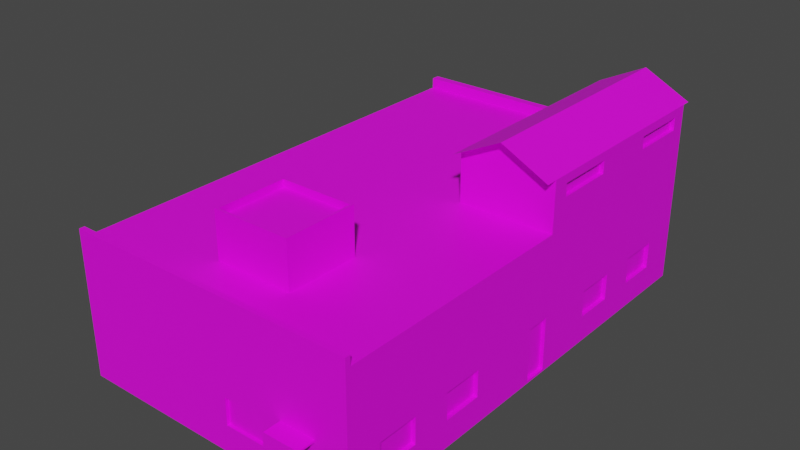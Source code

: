 # Source: Stroenie005.blend  (saved by Blender 3.6.13; exported with 4.5.12 LTS)
import bpy
from mathutils import Matrix  # noqa: F401  (used for matrix-valued properties, if any)

bpy.ops.wm.read_factory_settings(use_empty=True)
scene = bpy.context.scene
scene.name = 'Scene'

# ---- collections
col_collection = bpy.data.collections.new('Collection'); scene.collection.children.link(col_collection)

# ---- images (referenced by path relative to the original .blend; pixels are not part of the script)
import os
ASSET_DIR = os.environ.get("B2B_ASSET_DIR", "")  # directory of the original .blend (textures are referenced by path, not embedded)
HERE = os.path.dirname(os.path.abspath(__file__))  # packed textures are extracted next to this script under _unpacked/

def load_image(name, relpath, width, height, colorspace="sRGB"):
    """Load a texture the original file referenced (path relative to the .blend, or extracted next to this script)."""
    p = next((c for c in (os.path.join(HERE, relpath), os.path.join(ASSET_DIR, relpath)) if relpath and os.path.exists(c)), "")
    if p:
        img = bpy.data.images.load(p, check_existing=True)
        img.name = name
    else:  # same state as the original file: an image datablock whose file is absent (Cycles renders it pink)
        img = bpy.data.images.new(name, width, height)
        img.source = "FILE"
        img.filepath = "//" + (relpath or name)
    img.colorspace_settings.name = colorspace
    return img
img_beton016_jpg = load_image('beton016.jpg', 'beton016.jpg', 1024, 1024, 'sRGB')
img_krysha_002_jpg = load_image('krysha 002.jpg', 'krysha 002.jpg', 1024, 1024, 'sRGB')
img_21580329_dark_gray_weathered_slate_roof_background_texture_stoc = load_image('21580329-Dark-gray-weathered-slate-roof-background-texture-Stoc', '21580329-Dark-gray-weathered-slate-roof-background-texture-Stock-Photo.jpg', 1024, 1024, 'sRGB')
img_okno022_jpg = load_image('okno022.jpg', 'okno022.jpg', 1024, 1024, 'sRGB')
img_1663122558_19_phonoteka_org_p_steklobloki_tekstura_oboi_42_jpg = load_image('1663122558_19-phonoteka-org-p-steklobloki-tekstura-oboi-42.jpg', '1663122558_19-phonoteka-org-p-steklobloki-tekstura-oboi-42.jpg', 1024, 1024, 'sRGB')
img_dver001_jpg = load_image('dver001.jpg', 'dver001.jpg', 1024, 1024, 'sRGB')

# ---- materials (node trees are filled in below, after node groups)
mat_steny = bpy.data.materials.new('steny')
mat_steny.use_transparent_shadow = False
mat_krysha = bpy.data.materials.new('krysha')
mat_krysha.use_transparent_shadow = False
mat_krysha2 = bpy.data.materials.new('krysha2')
mat_krysha2.use_transparent_shadow = False
mat_okna = bpy.data.materials.new('okna')
mat_okna.use_transparent_shadow = False
mat_okna_2 = bpy.data.materials.new('okna 2')
mat_okna_2.use_transparent_shadow = False
mat_dveri = bpy.data.materials.new('dveri')
mat_dveri.use_transparent_shadow = False

# ---- material node trees
mat_steny.use_nodes = True; mat_steny.node_tree.nodes.clear()
_N = mat_steny.node_tree.nodes; _L = mat_steny.node_tree.links
n0 = _N.new('ShaderNodeBsdfPrincipled'); n0.name = 'Principled BSDF'; n0.location = (10, 300)
n0.distribution = 'GGX'
n0.subsurface_method = 'RANDOM_WALK_SKIN'
n0.inputs[3].default_value = 1.45
n0.inputs[27].default_value = (0.0, 0.0, 0.0, 1.0)
n0.inputs[28].default_value = 1.0
n1 = _N.new('ShaderNodeOutputMaterial'); n1.name = 'Material Output'; n1.location = (300, 300)
n2 = _N.new('ShaderNodeTexImage'); n2.name = 'Image Texture'; n2.location = (-307, 263)
n2.image = img_beton016_jpg
_L.new(n0.outputs[0], n1.inputs[0])
_L.new(n2.outputs[0], n0.inputs[0])
n1.is_active_output = True
mat_krysha.use_nodes = True; mat_krysha.node_tree.nodes.clear()
_N = mat_krysha.node_tree.nodes; _L = mat_krysha.node_tree.links
n0 = _N.new('ShaderNodeBsdfPrincipled'); n0.name = 'Principled BSDF'; n0.location = (10, 300)
n0.distribution = 'GGX'
n0.subsurface_method = 'RANDOM_WALK_SKIN'
n0.inputs[3].default_value = 1.45
n0.inputs[27].default_value = (0.0, 0.0, 0.0, 1.0)
n0.inputs[28].default_value = 1.0
n1 = _N.new('ShaderNodeOutputMaterial'); n1.name = 'Material Output'; n1.location = (300, 300)
n2 = _N.new('ShaderNodeTexImage'); n2.name = 'Image Texture'; n2.location = (-279, 235)
n2.image = img_krysha_002_jpg
_L.new(n0.outputs[0], n1.inputs[0])
_L.new(n2.outputs[0], n0.inputs[0])
n1.is_active_output = True
mat_krysha2.use_nodes = True; mat_krysha2.node_tree.nodes.clear()
_N = mat_krysha2.node_tree.nodes; _L = mat_krysha2.node_tree.links
n0 = _N.new('ShaderNodeBsdfPrincipled'); n0.name = 'Principled BSDF'; n0.location = (10, 300)
n0.distribution = 'GGX'
n0.subsurface_method = 'RANDOM_WALK_SKIN'
n0.inputs[3].default_value = 1.45
n0.inputs[27].default_value = (0.0, 0.0, 0.0, 1.0)
n0.inputs[28].default_value = 1.0
n1 = _N.new('ShaderNodeOutputMaterial'); n1.name = 'Material Output'; n1.location = (300, 300)
n2 = _N.new('ShaderNodeTexImage'); n2.name = 'Image Texture'; n2.location = (-273, 239)
n2.image = img_21580329_dark_gray_weathered_slate_roof_background_texture_stoc
_L.new(n0.outputs[0], n1.inputs[0])
_L.new(n2.outputs[0], n0.inputs[0])
n1.is_active_output = True
mat_okna.use_nodes = True; mat_okna.node_tree.nodes.clear()
_N = mat_okna.node_tree.nodes; _L = mat_okna.node_tree.links
n0 = _N.new('ShaderNodeBsdfPrincipled'); n0.name = 'Principled BSDF'; n0.location = (10, 300)
n0.distribution = 'GGX'
n0.subsurface_method = 'RANDOM_WALK_SKIN'
n0.inputs[3].default_value = 1.45
n0.inputs[27].default_value = (0.0, 0.0, 0.0, 1.0)
n0.inputs[28].default_value = 1.0
n1 = _N.new('ShaderNodeOutputMaterial'); n1.name = 'Material Output'; n1.location = (300, 300)
n2 = _N.new('ShaderNodeTexImage'); n2.name = 'Image Texture'; n2.location = (-275, 229)
n2.image = img_okno022_jpg
_L.new(n0.outputs[0], n1.inputs[0])
_L.new(n2.outputs[0], n0.inputs[0])
n1.is_active_output = True
mat_okna_2.use_nodes = True; mat_okna_2.node_tree.nodes.clear()
_N = mat_okna_2.node_tree.nodes; _L = mat_okna_2.node_tree.links
n0 = _N.new('ShaderNodeBsdfPrincipled'); n0.name = 'Principled BSDF'; n0.location = (10, 300)
n0.distribution = 'GGX'
n0.subsurface_method = 'RANDOM_WALK_SKIN'
n0.inputs[3].default_value = 1.45
n0.inputs[27].default_value = (0.0, 0.0, 0.0, 1.0)
n0.inputs[28].default_value = 1.0
n1 = _N.new('ShaderNodeOutputMaterial'); n1.name = 'Material Output'; n1.location = (300, 300)
n2 = _N.new('ShaderNodeTexImage'); n2.name = 'Image Texture'; n2.location = (-275, 221)
n2.image = img_1663122558_19_phonoteka_org_p_steklobloki_tekstura_oboi_42_jpg
_L.new(n0.outputs[0], n1.inputs[0])
_L.new(n2.outputs[0], n0.inputs[0])
n1.is_active_output = True
mat_dveri.use_nodes = True; mat_dveri.node_tree.nodes.clear()
_N = mat_dveri.node_tree.nodes; _L = mat_dveri.node_tree.links
n0 = _N.new('ShaderNodeBsdfPrincipled'); n0.name = 'Principled BSDF'; n0.location = (10, 300)
n0.distribution = 'GGX'
n0.subsurface_method = 'RANDOM_WALK_SKIN'
n0.inputs[3].default_value = 1.45
n0.inputs[27].default_value = (0.0, 0.0, 0.0, 1.0)
n0.inputs[28].default_value = 1.0
n1 = _N.new('ShaderNodeOutputMaterial'); n1.name = 'Material Output'; n1.location = (300, 300)
n2 = _N.new('ShaderNodeTexImage'); n2.name = 'Image Texture'; n2.location = (-308, 231)
n2.image = img_dver001_jpg
_L.new(n0.outputs[0], n1.inputs[0])
_L.new(n2.outputs[0], n0.inputs[0])
n1.is_active_output = True

# ---- world
world_world = bpy.data.worlds.new('World'); scene.world = world_world
world_world.use_nodes = True; world_world.node_tree.nodes.clear()
_N = world_world.node_tree.nodes; _L = world_world.node_tree.links
n0 = _N.new('ShaderNodeOutputWorld'); n0.name = 'World Output'; n0.location = (300, 300)
n1 = _N.new('ShaderNodeBackground'); n1.name = 'Background'; n1.location = (10, 300)
n1.inputs[0].default_value = (0.05088, 0.05088, 0.05088, 1.0)
_L.new(n1.outputs[0], n0.inputs[0])
n0.is_active_output = True
world_world.color = (0.05088, 0.05088, 0.05088)
world_world.use_sun_shadow = False
world_world.sun_shadow_jitter_overblur = 0.0

# ---- meshes
me_cube_001 = bpy.data.meshes.new('Cube.001')
me_cube_001.from_pydata([(0.1218, 0.3731, 1.714), (-1.76, 0.6235, -2.37), (0.1218, 0.3731, 2.034), (-1.515, 0.9797, -1.746), (-1.76, 0.6235, -1.037), (-1.748, -0.8523, -1.746), (-1.0, -1.0, -1.0), (0.1218, 0.6242, 1.714), (-1.748, -0.8523, -1.079), (0.1218, 0.6242, 2.034), (-1.76, 0.7235, -2.37), (-1.515, 0.9797, -1.079), (0.6948, -1.0, -0.9481), (-1.76, 0.7235, -1.037), (-1.0, -1.0, 1.0), (0.3612, -1.0, -0.9481), (-0.2115, -0.9873, -1.746), (-1.748, -0.6823, -1.746), (0.6948, -1.0, -0.9009), (0.4256, -0.9873, -2.37), (-1.748, -0.6823, -1.079), (0.3612, -1.0, -0.9009), (0.9597, 0.6839, 1.714), (-1.133, 0.9797, -1.746), (-1.133, 0.9797, -1.079), (-0.2115, -0.9873, -1.079), (0.9597, 0.1422, 1.714), (0.4256, -0.9873, -1.037), (0.171, -0.9873, -1.746), (0.9597, 0.6839, 2.034), (0.171, -0.9873, -1.079), (0.9606, 0.3281, -1.746), (0.9606, 0.6631, -1.746), (0.6506, -0.9873, -2.37), (0.6506, -0.9873, -1.037), (0.9597, 0.1422, 2.034), (0.9647, -0.03471, -2.37), (0.9597, 0.935, 1.714), (0.9606, 0.6631, -1.079), (0.9597, 0.935, 2.034), (0.9597, 0.3933, 1.714), (0.9606, 0.3281, -1.079), (0.9597, 0.3933, 2.034), (0.9606, -0.5174, -1.746), (0.9606, -0.8523, -1.746), (0.9606, 0.8331, -1.746), (0.9606, 0.8331, -1.079), (0.9647, -0.03471, -1.037), (-1.0, 1.0, -1.0), (0.9606, 0.4981, -1.746), (0.9606, -0.5174, -1.079), (0.9606, 0.4981, -1.079), (0.9647, 0.06529, -2.37), (-1.0, 1.0, 1.0), (0.9606, -0.8523, -1.079), (0.9647, 0.06529, -1.037), (1.0, -1.0, -1.0), (0.9606, -0.3474, -1.746), (0.9606, -0.3474, -1.079), (1.0, -1.0, 1.0), (1.0, 1.0, -1.0), (0.9606, -0.6823, -1.746), (0.9606, -0.6823, -1.079), (1.0, 1.0, 1.0), (0.09354, 1.0, -1.0), (0.09354, 1.0, 1.0), (0.09354, -1.0, -1.0), (0.09354, -1.0, 1.0), (-1.0, -0.9777, 1.235), (-1.0, 0.0696, 1.0), (1.0, 0.0696, -1.0), (1.0, 0.0696, 1.0), (0.09354, 0.0696, 1.0), (0.09354, 1.0, 2.251), (1.0, 1.0, 2.251), (1.0, 0.0696, 2.251), (0.09354, 0.0696, 2.251), (0.5502, 1.0, 2.855), (0.5518, 0.0696, 2.855), (1.0, 0.01858, 2.251), (0.09354, 0.01858, 2.251), (0.5518, 0.01858, 2.855), (0.09354, 1.037, 2.251), (1.0, 1.037, 2.251), (0.5502, 1.037, 2.855), (-0.6882, -0.8015, 0.9382), (-0.6882, -0.8015, 1.995), (-0.6882, -0.4897, 0.9382), (-0.6882, -0.4897, 1.995), (0.05252, -0.8015, 0.9382), (0.05252, -0.8015, 1.995), (0.05252, -0.4897, 0.9382), (0.05252, -0.4897, 1.995), (-0.6641, -0.4984, 1.995), (0.03305, -0.4984, 1.995), (0.03305, -0.7925, 1.995), (1.0, -0.9777, 1.0), (-0.6641, -0.7926, 1.995), (0.09354, -0.9777, 1.0), (-0.6882, -0.8015, 2.176), (-0.6882, -0.4897, 2.176), (0.05252, -0.4897, 2.176), (0.05252, -0.8015, 2.176), (-0.6641, -0.4984, 2.176), (0.03305, -0.4984, 2.176), (0.03305, -0.7925, 2.176), (0.03305, -0.7926, 2.176), (-0.6641, -0.7926, 2.176), (-0.6699, -0.4984, 2.176), (-1.0, -0.9777, 1.0), (1.0, -0.9777, 1.237), (1.0, -1.0, 1.237), (0.09354, -1.0, 1.237), (-1.0, -1.0, 1.237), (0.09354, -0.9777, 1.237), (-1.0, -0.9777, 1.237), (-1.0, 0.0696, -2.426), (-1.0, -1.0, -2.426), (0.09354, 1.0, -2.426), (-1.0, 1.0, -2.426), (1.0, 0.0696, -2.426), (1.0, 1.0, -2.426), (0.09354, -1.0, -2.426), (1.0, -1.0, -2.426), (0.09354, 0.0696, -2.426), (-1.783, 0.0696, -1.0), (-1.783, -1.0, -1.0), (-1.783, -1.0, 1.0), (-1.783, 0.0696, 1.0), (-1.783, 1.0, 1.0), (-1.783, 1.0, -1.0), (-1.783, 1.0, -2.426), (-1.783, -0.9777, 1.0), (-1.783, 0.0696, -2.426), (-1.783, -1.0, -2.426), (-1.783, -0.9777, 1.235), (-1.0, -1.0, 1.235), (-1.783, -1.0, 1.235), (-1.783, 0.9648, 1.0), (-1.0, 0.9648, 1.0), (0.09354, 0.9647, 1.0), (-1.0, 0.9648, 1.276), (-1.0, 1.0, 1.276), (0.09354, 1.0, 1.276), (-1.783, 1.0, 1.276), (-1.783, 0.9648, 1.276), (0.09354, 0.9647, 1.276), (1.0, -0.8523, -1.746), (1.0, -0.8523, -1.079), (1.0, -0.6823, -1.079), (1.0, -0.6823, -1.746), (1.0, -0.3474, -1.746), (1.0, -0.5174, -1.746), (1.0, -0.3474, -1.079), (1.0, -0.5174, -1.079), (1.0, -0.03471, -2.37), (1.0, -0.03471, -1.037), (1.0, 0.06529, -2.37), (1.0, 0.06529, -1.037), (1.0, 0.3281, -1.746), (1.0, 0.3281, -1.079), (1.0, 0.4981, -1.079), (1.0, 0.4981, -1.746), (1.0, 0.6631, -1.746), (1.0, 0.8331, -1.746), (1.0, 0.8331, -1.079), (1.0, 0.6631, -1.079), (1.0, 0.1422, 1.714), (1.0, 0.1422, 2.034), (1.0, 0.3933, 2.034), (1.0, 0.3933, 1.714), (1.0, 0.6839, 1.714), (1.0, 0.935, 1.714), (1.0, 0.935, 2.034), (1.0, 0.6839, 2.034), (0.6506, -1.0, -1.037), (0.4256, -1.0, -1.037), (0.4256, -1.0, -2.37), (0.6506, -1.0, -2.37), (0.171, -1.0, -1.746), (0.09354, -1.0, -1.746), (0.09354, -1.0, -1.079), (0.171, -1.0, -1.079), (-0.2115, -1.0, -1.079), (-0.2115, -1.0, -1.746), (-1.133, 1.0, -1.746), (-1.515, 1.0, -1.746), (-1.515, 1.0, -1.079), (-1.133, 1.0, -1.079), (-1.783, -0.8523, -1.079), (-1.783, -0.6823, -1.079), (-1.783, -0.8523, -1.746), (-1.783, -0.6823, -1.746), (-1.783, 0.7235, -1.037), (-1.783, 0.6235, -1.037), (-1.783, 0.6235, -2.37), (-1.783, 0.7235, -2.37), (0.09354, 0.3731, 1.714), (0.09354, 0.3731, 2.034), (0.09354, 0.6242, 1.714), (0.09354, 0.6242, 2.034), (0.6948, -1.072, -0.9481), (0.3612, -1.072, -0.9481), (0.6948, -1.072, -0.9009), (0.3612, -1.072, -0.9009), (0.6506, -0.9873, -2.37), (0.6506, -0.9873, -1.037), (0.4256, -0.9873, -2.37), (0.4256, -0.9873, -1.037), (0.09354, 0.0696, 1.0), (0.09354, -0.9777, 1.0), (0.09354, 0.9647, 1.0), (1.0, -0.9777, 1.0), (-1.0, 0.0696, 1.0), (-1.0, -0.9777, 1.0), (-1.0, 0.9648, 1.0), (1.0, 0.0696, 1.0)], [], [(109, 69, 128, 132), (64, 65, 63, 60), (96, 59, 56, 70, 71), (66, 67, 14, 6), (132, 127, 137, 135), (139, 69, 213, 215), (98, 96, 212, 210), (148, 56, 123, 147), (149, 150, 152, 154), (157, 120, 70, 158), (156, 158, 70, 56, 148, 149, 154, 153, 151, 152, 150, 147, 123, 120, 157, 155), (15, 66, 56, 12), (18, 12, 56, 59, 67, 66, 15, 21), (48, 53, 65, 64), (48, 64, 118, 119), (74, 63, 65, 73, 77), (140, 65, 143, 146), (179, 180, 122, 177, 176, 66, 181, 182), (178, 177, 122, 123, 56, 66, 176, 175), (60, 63, 71, 70), (185, 188, 48, 119, 131, 130, 187, 186), (130, 48, 188, 187), (74, 77, 78, 75), (76, 72, 71, 75, 78), (171, 174, 169, 170, 167, 168, 75, 71, 63, 74, 173, 172), (173, 74, 169, 174), (169, 74, 75, 168), (73, 65, 140, 72, 76, 198, 197, 199, 200), (198, 76, 73, 200), (78, 77, 73, 76), (78, 76, 80, 81), (78, 75, 79, 81), (73, 77, 84, 82), (77, 74, 83, 84), (85, 86, 88, 87), (87, 88, 92, 91), (91, 92, 90, 89), (89, 90, 86, 85), (87, 91, 89, 85), (95, 97, 107, 105), (106, 102, 101, 104, 105), (90, 92, 101, 102), (93, 94, 104, 103), (93, 97, 95, 94), (100, 99, 102, 106, 105, 107, 103, 108), (103, 104, 101, 100, 108), (94, 95, 105, 104), (88, 86, 99, 100), (86, 90, 102, 99), (97, 93, 103, 107), (92, 88, 100, 101), (110, 114, 112, 111), (98, 109, 115, 114), (59, 96, 110, 111), (114, 115, 113, 112), (67, 59, 111, 112), (109, 14, 113, 115), (14, 67, 112, 113), (96, 98, 114, 110), (124, 120, 123, 122), (116, 124, 122, 117), (119, 118, 124, 116), (118, 121, 120, 124), (53, 48, 130, 129), (161, 60, 70, 160), (163, 166, 161, 162, 159, 160, 70, 120, 121, 60, 165, 164), (165, 60, 161, 166), (183, 181, 66, 6, 117, 122, 180, 184), (64, 60, 121, 118), (138, 129, 130, 125, 128), (190, 189, 126, 125, 133, 134, 191, 192), (126, 189, 191, 134), (132, 128, 125, 126, 127), (196, 131, 133, 125, 130, 193, 194, 195), (130, 131, 196, 193), (6, 14, 127, 126), (116, 117, 134, 133), (119, 116, 133, 131), (117, 6, 126, 134), (69, 139, 138, 128), (136, 68, 135, 137), (14, 109, 68, 136), (127, 14, 136, 137), (109, 132, 135, 68), (143, 142, 141, 146), (139, 140, 146, 141), (71, 72, 209, 216), (145, 141, 142, 144), (129, 138, 145, 144), (65, 53, 142, 143), (138, 139, 141, 145), (53, 129, 144, 142), (147, 44, 54, 148), (44, 61, 62, 54), (149, 62, 61, 150), (150, 61, 44, 147), (148, 54, 62, 149), (43, 50, 154, 152), (43, 57, 58, 50), (153, 58, 57, 151), (151, 57, 43, 152), (154, 50, 58, 153), (155, 36, 47, 156), (36, 52, 55, 47), (158, 55, 52, 157), (157, 52, 36, 155), (156, 47, 55, 158), (159, 31, 41, 160), (31, 49, 51, 41), (161, 51, 49, 162), (162, 49, 31, 159), (160, 41, 51, 161), (32, 38, 166, 163), (32, 45, 46, 38), (165, 46, 45, 164), (164, 45, 32, 163), (166, 38, 46, 165), (167, 26, 35, 168), (26, 40, 42, 35), (169, 42, 40, 170), (170, 40, 26, 167), (168, 35, 42, 169), (22, 29, 174, 171), (22, 37, 39, 29), (173, 39, 37, 172), (172, 37, 22, 171), (29, 39, 173, 174), (177, 19, 27, 176), (33, 34, 206, 205), (34, 33, 178, 175), (178, 33, 19, 177), (176, 27, 34, 175), (184, 16, 25, 183), (16, 28, 30, 25), (30, 28, 179, 182), (180, 179, 28, 16, 184), (181, 183, 25, 30, 182), (187, 11, 3, 186), (185, 23, 24, 188), (23, 3, 11, 24), (186, 3, 23, 185), (24, 11, 187, 188), (8, 5, 191, 189), (192, 17, 20, 190), (17, 5, 8, 20), (5, 17, 192, 191), (20, 8, 189, 190), (4, 1, 195, 194), (196, 10, 13, 193), (10, 1, 4, 13), (1, 10, 196, 195), (13, 4, 194, 193), (198, 2, 0, 197), (7, 9, 200, 199), (7, 0, 2, 9), (197, 0, 7, 199), (9, 2, 198, 200), (18, 21, 204, 203), (204, 202, 201, 203), (21, 15, 202, 204), (15, 12, 201, 202), (12, 18, 203, 201), (207, 205, 206, 208), (34, 27, 208, 206), (27, 19, 207, 208), (19, 33, 205, 207), (209, 213, 214, 210), (216, 209, 210, 212), (211, 215, 213, 209), (140, 139, 215, 211), (96, 71, 216, 212), (109, 98, 210, 214), (72, 140, 211, 209), (69, 109, 214, 213)])
me_cube_001.polygons.foreach_set('material_index', [1, 0, 0, 0, 0, 1, 0, 0, 0, 0, 0, 0, 0, 0, 0, 0, 0, 0, 0, 0, 0, 0, 2, 0, 0, 0, 0, 0, 0, 2, 2, 2, 2, 2, 0, 0, 0, 0, 0, 0, 1, 0, 0, 1, 1, 1, 0, 0, 0, 0, 0, 1, 0, 0, 1, 0, 0, 0, 0, 0, 0, 0, 0, 0, 0, 0, 0, 0, 0, 0, 0, 0, 0, 0, 0, 0, 0, 0, 0, 1, 1, 0, 0, 0, 1, 0, 0, 1, 0, 0, 0, 0, 3, 3, 3, 3, 0, 3, 3, 3, 3, 0, 0, 5, 0, 5, 0, 3, 3, 3, 3, 0, 3, 3, 3, 3, 0, 3, 4, 3, 3, 0, 3, 4, 3, 3, 0, 0, 0, 0, 0, 0, 3, 3, 3, 3, 0, 3, 3, 3, 3, 0, 3, 3, 3, 3, 0, 0, 0, 5, 0, 0, 3, 3, 4, 3, 0, 0, 0, 0, 0, 0, 5, 0, 0, 0, 1, 1, 1, 0, 0, 0, 0, 1])
_uv = me_cube_001.uv_layers.new(name='UVMap')
_uv.uv.foreach_set('vector', [0.9881, 1.194, 0.9881, 0.5006, 1.506, 0.5006, 1.506, 1.194, 0.125, 0.5838, 0.125, 0.0, 0.3234, 0.0, 0.3234, 0.5838, 0.3462, 0.9, 0.3379, 0.9, 0.3379, -0.1, 0.739, -0.1, 0.739, 0.9, 0.6037, 0.6549, -0.02576, 0.6602, -0.02791, 0.2012, 0.6016, 0.196, 0.1962, 1.0, 0.125, 1.0, 0.125, -5.069e-07, 0.1962, -5.069e-07, 0.8869, 0.06944, 0.8869, 0.5133, 0.8869, 0.5133, 0.8869, 0.06944, 0.175, 0.4532, 0.175, 5.572e-08, 0.175, 5.572e-08, 0.175, 0.4532, -0.1433, 1.258, -0.09151, 1.384, -1.007, 1.399, -0.5711, 1.265, 0.4073, 0.7856, 0.4073, 0.3181, 0.4941, 0.3181, 0.4941, 0.7856, 0.4989, 0.03587, 0.5011, -0.003381, 0.5011, 0.9966, 0.4989, 0.9709, 0.7479, 0.8152, 0.8005, 0.8152, 0.8028, 0.8409, 0.2402, 0.8409, 0.3179, 0.7856, 0.4073, 0.7856, 0.4941, 0.7856, 0.5835, 0.7856, 0.5835, 0.3181, 0.4941, 0.3181, 0.4073, 0.3181, 0.3179, 0.3181, 0.2402, -0.1591, 0.8028, -0.1591, 0.8005, -0.1198, 0.7479, -0.1198, 0.5879, 0.7674, 0.6037, 0.6549, 0.6055, 1.035, 0.5886, 0.9074, 0.5737, 0.9075, 0.5886, 0.9074, 0.6055, 1.035, -0.02399, 1.041, -0.02576, 0.6602, 0.6037, 0.6549, 0.5879, 0.7674, 0.5731, 0.7675, 0.125, 0.6149, 0.125, 0.07467, 0.3465, 0.07467, 0.3465, 0.6149, 0.125, 0.6149, 0.3465, 0.6149, 0.3465, 1.0, 0.125, 1.0, 0.4914, 0.326, 0.4914, 1.0, 0.125, 1.0, 0.125, 0.326, 0.3096, 0.0, 0.7383, 0.5044, 0.7383, 0.5, 0.7383, 0.5, 0.7383, 0.5044, 0.8385, 0.6855, 0.8384, 0.653, 1.053, 0.6512, 1.036, 0.7907, 0.6159, 0.7942, 0.6037, 0.6549, 0.6285, 0.6547, 0.6287, 0.6872, 1.036, 0.8852, 1.036, 0.7907, 1.053, 0.6512, 1.054, 1.032, 0.6055, 1.035, 0.6037, 0.6549, 0.6159, 0.7942, 0.6164, 0.8886, 0.4416, 0.6867, 0.4503, 0.2592, 0.5995, 0.2646, 0.5907, 0.6921, 0.2567, 0.8162, 0.2567, 0.6361, 0.2836, 0.6149, 0.2836, 1.0, 0.125, 1.0, 0.125, 0.6149, 0.1792, 0.6361, 0.1792, 0.8162, 0.125, 0.6149, 0.2836, 0.6149, 0.2567, 0.6361, 0.1792, 0.6361, 3.53, -2.017, 3.53, 3.017, -2.449, 3.017, -2.449, -2.017, 0.4914, 0.326, 0.4914, 1.0, 0.125, 1.0, 0.125, 0.326, 0.3062, 0.0, 0.5041, 0.1083, 0.5055, 0.03994, 0.5521, 0.04164, 0.5507, 0.11, 0.591, 0.1115, 0.5924, 0.0431, 0.605, -0.002694, 0.5995, 0.2646, 0.4503, 0.2592, 0.4558, -0.008127, 0.4653, 0.03847, 0.4639, 0.1069, 0.4653, 0.03847, 0.4558, -0.008127, 0.5521, 0.04164, 0.5055, 0.03994, 0.5521, 0.04164, 0.4558, -0.008127, 0.605, -0.002694, 0.5924, 0.0431, 0.683, 0.0, 0.683, 1.0, 0.6618, 1.0, 0.125, 1.0, 0.125, 0.0, 0.307, 0.1729, 0.307, 0.4288, 0.4576, 0.4288, 0.4576, 0.1729, 0.307, 0.1729, 0.125, 0.0, 0.683, 0.0, 0.4576, 0.1729, -2.449, 3.017, 3.53, 3.017, 3.53, -2.017, -2.449, -2.017, -2.449, 3.017, -2.449, -2.017, -2.777, -2.017, -2.777, 3.017, -2.449, 3.017, -2.449, -2.017, -2.777, -2.017, -2.777, 3.017, 3.53, -2.017, 3.53, 3.017, 3.77, 3.017, 3.77, -2.017, 3.53, 3.017, 3.53, -2.017, 3.77, -2.017, 3.77, 3.017, 0.125, 1.0, 0.125, 0.1465, 0.3139, 0.1465, 0.3139, 1.0, 0.125, 1.0, 0.125, 0.1465, 0.5738, 0.1465, 0.5738, 1.0, 0.125, 1.0, 0.125, 0.1465, 0.3139, 0.1465, 0.3139, 1.0, 0.125, 1.0, 0.125, 0.1465, 0.5738, 0.1465, 0.5738, 1.0, 0.125, 0.5, 0.375, 0.5, 0.375, 0.75, 0.125, 0.75, 0.125, 1.0, 0.125, 8.549e-08, 0.2347, 9.402e-08, 0.2347, 1.0, 1.012, 0.2289, 1.044, 0.2141, 1.044, 0.7294, 1.012, 0.7151, 1.012, 0.2289, 0.3139, 0.1465, 0.125, 0.1465, 0.125, 0.0, 0.3139, 0.0, 0.2347, 7.697e-08, 0.2347, 1.0, 0.125, 1.0, 0.125, 8.549e-08, -0.1407, 0.7151, -0.1407, 0.2289, 1.012, 0.2289, 1.012, 0.7151, -0.1804, 0.7294, -0.1804, 0.2141, 1.044, 0.2141, 1.012, 0.2289, 1.012, 0.2289, -0.1407, 0.2289, -0.1407, 0.7151, -0.1502, 0.7151, -0.1407, 0.7151, 1.012, 0.7151, 1.044, 0.7294, -0.1804, 0.7294, -0.1502, 0.7151, 0.2347, -1.705e-08, 0.472, -5.394e-08, 0.472, 0.195, 0.2347, 0.195, 0.3139, 0.1465, 0.125, 0.1465, 0.125, 0.0, 0.3139, 0.0, 0.5738, 0.1465, 0.125, 0.1465, 0.125, 0.0, 0.5738, 0.0, 0.2347, -1.705e-08, 0.4721, -5.394e-08, 0.4721, 0.195, 0.2347, 0.195, 0.5738, 0.1465, 0.125, 0.1465, 0.125, 0.0, 0.5738, 0.0, -0.1047, 1.033, 0.3447, 1.033, 0.3447, 1.044, -0.1047, 1.044, 0.175, 0.4532, 0.175, 1.0, 0.125, 1.0, 0.125, 0.4532, 0.4647, 0.0, 0.5353, 0.0, 0.5353, 1.0, 0.4647, 1.0, 0.3447, 1.033, 0.8869, 1.033, 0.8869, 1.044, 0.3447, 1.044, -0.02576, 0.6602, -0.02399, 1.041, -0.09853, 1.041, -0.1003, 0.6608, 0.625, 0.002789, 0.625, 0.0, 0.625, 0.0, 0.625, 0.002789, -0.02791, 0.2012, -0.02576, 0.6602, -0.1003, 0.6608, -0.1024, 0.2019, 0.175, 5.572e-08, 0.175, 0.4532, 0.125, 0.4532, 0.125, 5.96e-08, 0.2617, 0.6163, 0.375, 0.6163, 0.375, 0.75, 0.2617, 0.75, 0.125, 0.6163, 0.2617, 0.6163, 0.2617, 0.75, 0.125, 0.75, 0.125, 0.5, 0.2617, 0.5, 0.2617, 0.6163, 0.125, 0.6163, 0.2617, 0.5, 0.375, 0.5, 0.375, 0.6163, 0.2617, 0.6163, 0.2836, 0.07467, 0.2836, 0.6149, 0.125, 0.6149, 0.125, 0.07467, 0.5217, 0.7065, 0.4416, 0.6867, 0.5907, 0.6921, 0.5489, 0.7075, 0.4923, 0.848, 0.4952, 0.7055, 0.5217, 0.7065, 0.5188, 0.849, 0.546, 0.85, 0.5489, 0.7075, 0.5907, 0.6921, 0.5845, 0.9969, 0.4353, 0.9915, 0.4416, 0.6867, 0.468, 0.7045, 0.4651, 0.847, 0.468, 0.7045, 0.4416, 0.6867, 0.5217, 0.7065, 0.4952, 0.7055, 0.628, 0.5267, 0.6285, 0.6547, 0.6037, 0.6549, 0.6016, 0.196, 1.05, 0.1923, 1.053, 0.6512, 0.8384, 0.653, 0.8378, 0.525, 0.125, 0.5838, 0.3234, 0.5838, 0.3234, 1.0, 0.125, 1.0, 0.4607, 0.0, 0.4739, 0.0, 0.4739, 1.0, 0.125, 1.0, 0.125, 0.0, 0.1561, 0.703, 0.1561, 0.8619, 0.125, 1.0, 0.125, 6.966e-08, 0.6874, 2.595e-08, 0.6874, 1.0, 0.419, 0.8619, 0.419, 0.703, 0.125, 1.0, 0.1561, 0.8619, 0.419, 0.8619, 0.6874, 1.0, 0.1334, 0.0, 0.5261, 0.0, 0.5261, 1.0, 0.125, 1.0, 0.125, 0.0, 0.4689, 0.9608, 0.6143, 1.0, 0.125, 1.0, 0.125, 0.0, 0.6143, 0.0, 0.4689, 0.02572, 0.4163, 0.02572, 0.4163, 0.9608, 0.6143, 0.0, 0.6143, 1.0, 0.4689, 0.9608, 0.4689, 0.02572, 0.6016, 0.196, -0.02791, 0.2012, -0.02944, -0.1273, 0.6001, -0.1325, 0.125, 0.6163, 0.125, 0.75, 0.125, 0.75, 0.125, 0.6163, 0.125, 0.5, 0.125, 0.6163, 0.125, 0.6163, 0.125, 0.5, 1.05, 0.1923, 0.6016, 0.196, 0.6001, -0.1325, 1.049, -0.1362, 0.9881, 0.5006, 0.9881, -0.09203, 1.506, -0.09203, 1.506, 0.5006, 0.8869, 1.044, 0.8869, 1.033, 1.275, 1.033, 1.275, 1.044, 0.625, 0.0, 0.625, 0.002789, 0.625, 0.002789, 0.625, 0.0, -0.02944, -0.1273, -0.02791, 0.2012, -0.1019, 0.2019, -0.1035, -0.1267, 0.875, 0.3498, 0.125, 0.3498, 0.125, 0.6502, 0.875, 0.6502, 0.3447, 0.05197, 0.8869, 0.05197, 0.8869, 0.06944, 0.3447, 0.06946, 0.469, 0.4263, 0.906, 0.4263, 0.906, 0.5737, 0.469, 0.5737, 0.125, 1.0, 0.4914, 1.0, 0.4914, 1.0, 0.125, 1.0, 1.275, 0.06943, 0.8869, 0.06944, 0.8869, 0.05197, 1.275, 0.05197, 0.625, 0.25, 0.625, 0.2456, 0.625, 0.2456, 0.625, 0.25, 0.3465, 0.07467, 0.125, 0.07467, 0.125, 0.0, 0.3465, 0.0, 0.156, 0.4263, 0.469, 0.4263, 0.469, 0.5737, 0.156, 0.5737, 0.2836, 0.07467, 0.125, 0.07467, 0.125, 0.0, 0.2836, 0.0, 0.9914, 0.9899, 0.9323, 0.9899, 0.9323, -0.01008, 0.9914, -0.01008, 1.0, 1.005, 0.002207, 1.001, 0.01021, 0.008, 1.0, 0.004, 0.936, -0.00504, 0.9951, -0.00504, 0.9951, 0.995, 0.936, 0.995, 0.541, 0.3054, 0.4819, 0.3054, 0.4819, 0.0504, 0.541, 0.0504, 0.875, 0.5985, 0.875, 0.5, 0.625, 0.5, 0.625, 0.5985, 0.9296, 0.995, 0.9296, -0.00504, 0.9887, -0.00504, 0.9887, 0.995, 0.9923, 0.9889, -0.001655, 0.9969, 0.01434, 0.008, 0.9963, 0.008, 0.9282, -0.00504, 0.9873, -0.00504, 0.9873, 0.995, 0.9282, 0.995, 0.5575, 0.8698, 0.4984, 0.8698, 0.4984, 0.6148, 0.5575, 0.6148, 0.875, 0.5985, 0.875, 0.5, 0.625, 0.5, 0.625, 0.5985, 0.5099, 0.1667, 0.4901, 0.1667, 0.4901, 1.167, 0.5099, 1.167, 0.8657, 0.9944, 0.1429, 0.9913, 0.1572, 0.03708, 0.8705, 0.03078, 0.5099, 1.167, 0.4901, 1.167, 0.4901, 0.1667, 0.5099, 0.1667, 0.6526, 0.8366, 0.3001, 0.8366, 0.3001, 0.1753, 0.6526, 0.1753, 0.875, 0.5881, 0.875, 0.5, 0.625, 0.5, 0.625, 0.5881, 0.9935, 0.04267, 0.9345, 0.04267, 0.9345, 1.043, 0.9935, 1.043, 0.9942, 1.001, -0.003724, 0.9969, 0.008276, 0.012, 1.006, 0.008, 0.9935, 1.043, 0.9345, 1.043, 0.9345, 0.04267, 0.9935, 0.04267, 0.9935, 0.2523, 0.9345, 0.2523, 0.9345, -0.002705, 0.9935, -0.002705, 0.875, 0.5985, 0.875, 0.5, 0.625, 0.5, 0.625, 0.5985, 0.9345, 0.04267, 0.9345, 1.043, 0.9935, 1.043, 0.9935, 0.04267, 1.006, 1.001, 0.008138, 0.9969, 0.004138, 0.008, 1.002, 0.008, 0.9935, 1.043, 0.9345, 1.043, 0.9345, 0.04267, 0.9935, 0.04267, 0.9935, 0.7547, 0.9345, 0.7547, 0.9345, 0.4997, 0.9935, 0.4997, 0.875, 0.5985, 0.875, 0.5, 0.625, 0.5, 0.625, 0.5985, 1.001, 0.3774, 0.9506, 0.3774, 0.9506, 0.7811, 1.001, 0.7811, 0.0002333, 0.3416, 0.9998, 0.3319, 0.9953, 0.6729, 0.0002333, 0.6729, 1.001, 0.7811, 0.9506, 0.7811, 0.9506, 0.3774, 1.001, 0.3774, 1.001, 0.3288, 0.9506, 0.3288, 0.9506, 0.012, 1.001, 0.012, 0.875, 0.576, 0.875, 0.5, 0.625, 0.5, 0.625, 0.576, 0.9506, 0.3774, 0.9506, 0.7811, 1.001, 0.7811, 1.001, 0.3774, 0.0002311, 0.6647, 0.9998, 0.684, 0.9998, 1.001, 0.004687, 1.01, 1.001, 0.7811, 0.9506, 0.7811, 0.9506, 0.3774, 1.001, 0.3774, 1.001, 1.012, 0.9506, 1.012, 0.9506, 0.6952, 1.001, 0.6952, 0.875, 0.5, 0.625, 0.5, 0.625, 0.576, 0.875, 0.576, 0.375, 0.1787, 0.375, 0.25, 0.625, 0.25, 0.625, 0.1787, 0.375, 0.5, 0.625, 0.5, 0.625, 0.5, 0.375, 0.5, 0.625, 0.5, 0.375, 0.5, 0.375, 0.5713, 0.625, 0.5713, 0.375, 0.5713, 0.375, 0.5, 0.125, 0.5, 0.125, 0.5713, 0.875, 0.5713, 0.875, 0.5, 0.625, 0.5, 0.625, 0.5713, 0.615, 0.01867, 0.615, 0.09, 0.865, 0.09, 0.865, 0.01867, 1.002, 0.9899, 0.0, 1.0, 0.0, 0.0, 0.992, -0.00504, 0.9944, 0.7742, 0.9987, 0.5243, 0.9273, 0.5231, 0.9231, 0.773, 0.9282, 0.4725, 0.9273, 0.5231, 0.9987, 0.5243, 1.003, 0.2743, 0.9316, 0.2731, 0.6756, 0.5713, 0.875, 0.5713, 0.875, 0.5, 0.625, 0.5, 0.625, 0.5713, 0.9872, 0.9987, 0.9568, 0.9987, 0.9568, -0.001333, 0.9872, -0.001333, 0.9992, -0.005333, 0.9688, -0.005333, 0.9688, 0.9947, 0.9992, 0.9947, 0.9943, 0.9969, 0.0, 1.005, 0.0, 0.0, 1.006, 0.0, 0.9628, 0.109, 0.9933, 0.1092, 0.9892, 0.683, 0.9587, 0.6828, 0.625, 0.75, 0.875, 0.75, 0.875, 0.6359, 0.625, 0.6359, 0.9981, 0.9907, 0.9981, -0.009333, 0.9459, -0.009333, 0.9459, 0.9907, 0.9459, -0.009333, 0.9981, -0.009333, 0.9981, 0.9907, 0.9459, 0.9907, 1.0, 1.005, 0.006069, 1.009, 0.006069, 0.012, 1.0, 0.0, 0.9981, 0.1965, 0.9981, 0.4515, 0.9459, 0.4515, 0.9459, 0.1965, 0.625, 0.75, 0.875, 0.75, 0.875, 0.6631, 0.625, 0.6631, 0.625, 0.0, 0.375, 0.25, 0.375, 0.25, 0.625, 0.0, 0.375, 0.75, 0.375, 0.75, 0.625, 0.5, 0.625, 0.5, 0.869, 0.9956, 0.1418, 0.9956, 0.1569, 0.01188, 0.8652, 0.008125, 0.125, 0.75, 0.375, 0.75, 0.375, 0.6923, 0.125, 0.6923, 0.625, 0.75, 0.875, 0.75, 0.875, 0.6923, 0.625, 0.6923, 0.9159, 1.039, 1.004, 1.039, 1.004, 0.03867, 0.9159, 0.03867, 1.004, 0.03867, 1.004, 1.039, 0.9159, 1.039, 0.9159, 0.03867, 0.9964, 0.006076, 0.01204, 0.01823, 0.009234, 0.3559, 0.9992, 0.3255, 0.9159, -0.02036, 1.004, -0.02036, 1.004, 0.7644, 0.9159, 0.7644, 0.625, 0.75, 0.875, 0.75, 0.875, 0.6968, 0.625, 0.6968, 0.2161, 1.716e-07, 0.2161, 1.0, 0.125, 1.0, 0.125, 1.786e-07, 0.125, 0.5708, 0.125, 0.4292, 0.875, 0.4292, 0.875, 0.5708, 0.608, 0.5708, 0.608, 0.4292, 0.446, 0.4292, 0.446, 0.5708, 0.3815, 0.8299, 0.3815, 0.7882, 0.3815, 0.7882, 0.3815, 0.8299, 0.608, 0.4292, 0.608, 0.5708, 0.446, 0.5708, 0.446, 0.4292, 0.1606, 0.001166, 0.1321, 0.9945, 0.8727, 0.9945, 0.8703, 0.001166, 0.625, 0.5, 0.875, 0.5, 0.875, 0.5, 0.625, 0.5, 0.625, 0.25, 0.375, 0.25, 0.375, 0.25, 0.625, 0.25, 0.125, 0.5, 0.375, 0.5, 0.375, 0.5, 0.125, 0.5, 0.2641, 0.5006, 0.9881, 0.5006, 0.9881, 1.194, 0.2641, 1.194, -0.336, 0.5006, 0.2641, 0.5006, 0.2641, 1.194, -0.336, 1.194, 0.2641, -0.092, 0.9881, -0.09203, 0.9881, 0.5006, 0.2641, 0.5006, 0.7383, 0.5044, 0.875, 0.5044, 0.875, 0.5044, 0.7383, 0.5044, 0.5177, 0.0, 0.125, 0.0, 0.125, 0.0, 0.5177, 0.0, 0.175, 1.0, 0.175, 0.4532, 0.175, 0.4532, 0.175, 1.0, 0.125, 1.0, 0.6618, 1.0, 0.6618, 1.0, 0.125, 1.0, 0.8869, 0.5133, 0.8869, 1.033, 0.8869, 1.033, 0.8869, 0.5133])
me_cube_001.materials.append(mat_steny)
me_cube_001.materials.append(mat_krysha)
me_cube_001.materials.append(mat_krysha2)
me_cube_001.materials.append(mat_okna)
me_cube_001.materials.append(mat_okna_2)
me_cube_001.materials.append(mat_dveri)
me_cube_001.update()

# ---- objects
ob_cube = bpy.data.objects.new('Cube', me_cube_001)

# ---- transforms, parenting, visibility, modifiers, constraints
ob_cube.location = (0.0, 0.0, 6.7)
ob_cube.scale = (8.0, 18.0, 3.0)

# ---- collection membership
col_collection.objects.link(ob_cube)

# ---- scene / render settings (as saved in the file)
scene.frame_start = 1; scene.frame_end = 250; scene.frame_set(1)
scene.render.engine = 'BLENDER_EEVEE_NEXT'
scene.cycles.sampling_pattern = 'TABULATED_SOBOL'
scene.view_settings.view_transform = 'Filmic'
bpy.context.view_layer.update()

# ---- added for rendering (the .blend has no active camera and no usable light): camera, sun
cam_auto = bpy.data.cameras.new('AutoCamera')
cam_auto.lens = 50.0
cam_auto.sensor_width = 36.0
cam_auto.clip_end = 1000.0
ob_auto_camera = bpy.data.objects.new('AutoCamera', cam_auto)
scene.collection.objects.link(ob_auto_camera)
ob_auto_camera.location = (40.1512, -52.2507, 41.9707)
ob_auto_camera.rotation_euler = (1.09748, -7.21219e-08, 0.694738)
scene.camera = ob_auto_camera
light_auto_sun = bpy.data.lights.new('AutoSun', 'SUN')
light_auto_sun.energy = 3.0
light_auto_sun.angle = 0.0523599
ob_auto_sun = bpy.data.objects.new('AutoSun', light_auto_sun)
scene.collection.objects.link(ob_auto_sun)
ob_auto_sun.rotation_euler = (0.872665, 0.174533, 0.523599)
bpy.context.view_layer.update()
